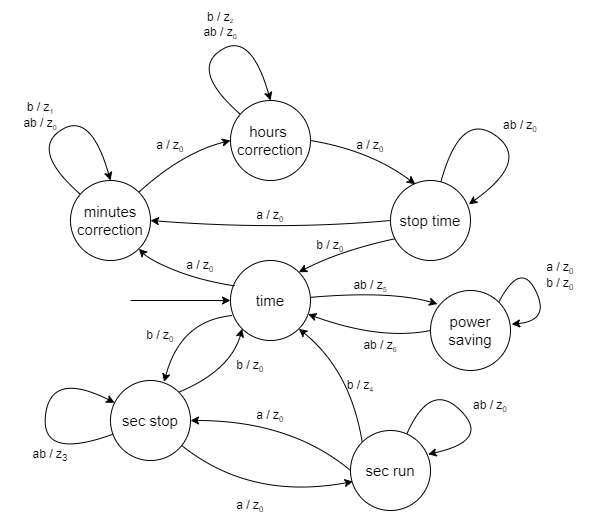

The diagram above was exported from draw.io. Its source (the exported page's mxGraphModel, read from the mxfile embedded in the PNG):
<mxGraphModel dx="985" dy="1745" grid="1" gridSize="10" guides="1" tooltips="1" connect="1" arrows="1" fold="1" page="1" pageScale="1" pageWidth="827" pageHeight="1169" math="0" shadow="0">
  <root>
    <mxCell id="0" />
    <mxCell id="1" parent="0" />
    <mxCell id="EFQUcx_S09IJAi7oyS9B-1" value="time" style="ellipse;whiteSpace=wrap;html=1;aspect=fixed;fillColor=none;fontSize=15;" vertex="1" parent="1">
      <mxGeometry x="360" y="240" width="80" height="80" as="geometry" />
    </mxCell>
    <mxCell id="EFQUcx_S09IJAi7oyS9B-2" value="minutes correction" style="ellipse;whiteSpace=wrap;html=1;aspect=fixed;fillColor=none;fontSize=15;" vertex="1" parent="1">
      <mxGeometry x="200" y="160" width="80" height="80" as="geometry" />
    </mxCell>
    <mxCell id="EFQUcx_S09IJAi7oyS9B-3" value="hours&amp;nbsp;&lt;div&gt;&lt;span style=&quot;background-color: transparent; color: light-dark(rgb(0, 0, 0), rgb(255, 255, 255));&quot;&gt;correction&lt;/span&gt;&lt;/div&gt;" style="ellipse;whiteSpace=wrap;html=1;aspect=fixed;fillColor=none;fontSize=15;" vertex="1" parent="1">
      <mxGeometry x="360" y="80" width="80" height="80" as="geometry" />
    </mxCell>
    <mxCell id="EFQUcx_S09IJAi7oyS9B-4" value="stop time" style="ellipse;whiteSpace=wrap;html=1;aspect=fixed;fillColor=none;fontSize=15;" vertex="1" parent="1">
      <mxGeometry x="520" y="160" width="80" height="80" as="geometry" />
    </mxCell>
    <mxCell id="EFQUcx_S09IJAi7oyS9B-5" value="sec stop" style="ellipse;whiteSpace=wrap;html=1;aspect=fixed;fillColor=none;fontSize=15;" vertex="1" parent="1">
      <mxGeometry x="240" y="360" width="80" height="80" as="geometry" />
    </mxCell>
    <mxCell id="EFQUcx_S09IJAi7oyS9B-6" value="sec run" style="ellipse;whiteSpace=wrap;html=1;aspect=fixed;fillColor=none;fontSize=15;" vertex="1" parent="1">
      <mxGeometry x="480" y="410" width="80" height="80" as="geometry" />
    </mxCell>
    <mxCell id="EFQUcx_S09IJAi7oyS9B-8" value="" style="curved=1;endArrow=classic;html=1;rounded=0;entryX=1;entryY=1;entryDx=0;entryDy=0;exitX=0.05;exitY=0.317;exitDx=0;exitDy=0;exitPerimeter=0;" edge="1" parent="1" source="EFQUcx_S09IJAi7oyS9B-1" target="EFQUcx_S09IJAi7oyS9B-2">
      <mxGeometry width="50" height="50" relative="1" as="geometry">
        <mxPoint x="280" y="290" as="sourcePoint" />
        <mxPoint x="330" y="240" as="targetPoint" />
        <Array as="points">
          <mxPoint x="330" y="260" />
          <mxPoint x="280" y="240" />
        </Array>
      </mxGeometry>
    </mxCell>
    <mxCell id="EFQUcx_S09IJAi7oyS9B-9" value="" style="curved=1;endArrow=classic;html=1;rounded=0;entryX=0;entryY=0.5;entryDx=0;entryDy=0;exitX=1;exitY=0;exitDx=0;exitDy=0;" edge="1" parent="1" source="EFQUcx_S09IJAi7oyS9B-2" target="EFQUcx_S09IJAi7oyS9B-3">
      <mxGeometry width="50" height="50" relative="1" as="geometry">
        <mxPoint x="346" y="137" as="sourcePoint" />
        <mxPoint x="250" y="100" as="targetPoint" />
        <Array as="points">
          <mxPoint x="312" y="132" />
        </Array>
      </mxGeometry>
    </mxCell>
    <mxCell id="EFQUcx_S09IJAi7oyS9B-10" value="" style="curved=1;endArrow=classic;html=1;rounded=0;entryX=0.31;entryY=0.047;entryDx=0;entryDy=0;exitX=1;exitY=0.5;exitDx=0;exitDy=0;entryPerimeter=0;" edge="1" parent="1" source="EFQUcx_S09IJAi7oyS9B-3" target="EFQUcx_S09IJAi7oyS9B-4">
      <mxGeometry width="50" height="50" relative="1" as="geometry">
        <mxPoint x="440" y="192" as="sourcePoint" />
        <mxPoint x="532" y="140" as="targetPoint" />
        <Array as="points">
          <mxPoint x="500" y="130" />
        </Array>
      </mxGeometry>
    </mxCell>
    <mxCell id="EFQUcx_S09IJAi7oyS9B-11" value="" style="curved=1;endArrow=classic;html=1;rounded=0;entryX=1;entryY=0;entryDx=0;entryDy=0;exitX=0.062;exitY=0.727;exitDx=0;exitDy=0;exitPerimeter=0;" edge="1" parent="1" source="EFQUcx_S09IJAi7oyS9B-4" target="EFQUcx_S09IJAi7oyS9B-1">
      <mxGeometry width="50" height="50" relative="1" as="geometry">
        <mxPoint x="450" y="300" as="sourcePoint" />
        <mxPoint x="555" y="344" as="targetPoint" />
        <Array as="points">
          <mxPoint x="470" y="230" />
        </Array>
      </mxGeometry>
    </mxCell>
    <mxCell id="EFQUcx_S09IJAi7oyS9B-12" value="" style="curved=1;endArrow=classic;html=1;rounded=0;entryX=1;entryY=0.5;entryDx=0;entryDy=0;exitX=0;exitY=0.5;exitDx=0;exitDy=0;" edge="1" parent="1" source="EFQUcx_S09IJAi7oyS9B-4" target="EFQUcx_S09IJAi7oyS9B-2">
      <mxGeometry width="50" height="50" relative="1" as="geometry">
        <mxPoint x="446" y="179.5" as="sourcePoint" />
        <mxPoint x="340" y="220.5" as="targetPoint" />
        <Array as="points">
          <mxPoint x="410" y="210" />
        </Array>
      </mxGeometry>
    </mxCell>
    <mxCell id="EFQUcx_S09IJAi7oyS9B-13" value="" style="curved=1;endArrow=classic;html=1;rounded=0;entryX=0.5;entryY=0;entryDx=0;entryDy=0;" edge="1" parent="1" source="EFQUcx_S09IJAi7oyS9B-2" target="EFQUcx_S09IJAi7oyS9B-2">
      <mxGeometry width="50" height="50" relative="1" as="geometry">
        <mxPoint x="140" y="180" as="sourcePoint" />
        <mxPoint x="260" y="140" as="targetPoint" />
        <Array as="points">
          <mxPoint x="160" y="130" />
          <mxPoint x="220" y="90" />
        </Array>
      </mxGeometry>
    </mxCell>
    <mxCell id="EFQUcx_S09IJAi7oyS9B-14" value="" style="curved=1;endArrow=classic;html=1;rounded=0;entryX=0.5;entryY=0;entryDx=0;entryDy=0;" edge="1" parent="1" source="EFQUcx_S09IJAi7oyS9B-3" target="EFQUcx_S09IJAi7oyS9B-3">
      <mxGeometry width="50" height="50" relative="1" as="geometry">
        <mxPoint x="370" y="94" as="sourcePoint" />
        <mxPoint x="400" y="80" as="targetPoint" />
        <Array as="points">
          <mxPoint x="320" y="50" />
          <mxPoint x="380" y="10" />
        </Array>
      </mxGeometry>
    </mxCell>
    <mxCell id="EFQUcx_S09IJAi7oyS9B-15" value="" style="curved=1;endArrow=classic;html=1;rounded=0;entryX=0.98;entryY=0.297;entryDx=0;entryDy=0;entryPerimeter=0;" edge="1" parent="1" source="EFQUcx_S09IJAi7oyS9B-4" target="EFQUcx_S09IJAi7oyS9B-4">
      <mxGeometry width="50" height="50" relative="1" as="geometry">
        <mxPoint x="570" y="130" as="sourcePoint" />
        <mxPoint x="640" y="190" as="targetPoint" />
        <Array as="points">
          <mxPoint x="590" y="90" />
          <mxPoint x="660" y="140" />
        </Array>
      </mxGeometry>
    </mxCell>
    <mxCell id="EFQUcx_S09IJAi7oyS9B-16" value="" style="endArrow=classic;html=1;rounded=0;entryX=0;entryY=0.5;entryDx=0;entryDy=0;" edge="1" parent="1" target="EFQUcx_S09IJAi7oyS9B-1">
      <mxGeometry width="50" height="50" relative="1" as="geometry">
        <mxPoint x="260" y="280" as="sourcePoint" />
        <mxPoint x="440" y="230" as="targetPoint" />
      </mxGeometry>
    </mxCell>
    <mxCell id="EFQUcx_S09IJAi7oyS9B-17" value="" style="curved=1;endArrow=classic;html=1;rounded=0;entryX=0.67;entryY=0.018;entryDx=0;entryDy=0;exitX=0.02;exitY=0.688;exitDx=0;exitDy=0;exitPerimeter=0;entryPerimeter=0;" edge="1" parent="1" source="EFQUcx_S09IJAi7oyS9B-1" target="EFQUcx_S09IJAi7oyS9B-5">
      <mxGeometry width="50" height="50" relative="1" as="geometry">
        <mxPoint x="414" y="350" as="sourcePoint" />
        <mxPoint x="308" y="391" as="targetPoint" />
        <Array as="points">
          <mxPoint x="310" y="300" />
        </Array>
      </mxGeometry>
    </mxCell>
    <mxCell id="EFQUcx_S09IJAi7oyS9B-18" value="" style="curved=1;endArrow=classic;html=1;rounded=0;entryX=0;entryY=1;entryDx=0;entryDy=0;exitX=1;exitY=0;exitDx=0;exitDy=0;" edge="1" parent="1" source="EFQUcx_S09IJAi7oyS9B-5" target="EFQUcx_S09IJAi7oyS9B-1">
      <mxGeometry width="50" height="50" relative="1" as="geometry">
        <mxPoint x="372" y="305" as="sourcePoint" />
        <mxPoint x="304" y="371" as="targetPoint" />
        <Array as="points">
          <mxPoint x="360" y="350" />
        </Array>
      </mxGeometry>
    </mxCell>
    <mxCell id="EFQUcx_S09IJAi7oyS9B-19" value="" style="curved=1;endArrow=classic;html=1;rounded=0;entryX=0.03;entryY=0.638;entryDx=0;entryDy=0;entryPerimeter=0;" edge="1" parent="1" source="EFQUcx_S09IJAi7oyS9B-5" target="EFQUcx_S09IJAi7oyS9B-6">
      <mxGeometry width="50" height="50" relative="1" as="geometry">
        <mxPoint x="360" y="494" as="sourcePoint" />
        <mxPoint x="424" y="430" as="targetPoint" />
        <Array as="points">
          <mxPoint x="380" y="480" />
        </Array>
      </mxGeometry>
    </mxCell>
    <mxCell id="EFQUcx_S09IJAi7oyS9B-20" value="" style="curved=1;endArrow=classic;html=1;rounded=0;entryX=1;entryY=0.5;entryDx=0;entryDy=0;exitX=0;exitY=0.5;exitDx=0;exitDy=0;" edge="1" parent="1" source="EFQUcx_S09IJAi7oyS9B-6" target="EFQUcx_S09IJAi7oyS9B-5">
      <mxGeometry width="50" height="50" relative="1" as="geometry">
        <mxPoint x="327" y="421" as="sourcePoint" />
        <mxPoint x="492" y="421" as="targetPoint" />
        <Array as="points">
          <mxPoint x="420" y="400" />
        </Array>
      </mxGeometry>
    </mxCell>
    <mxCell id="EFQUcx_S09IJAi7oyS9B-21" value="" style="curved=1;endArrow=classic;html=1;rounded=0;entryX=1;entryY=1;entryDx=0;entryDy=0;exitX=0;exitY=0;exitDx=0;exitDy=0;" edge="1" parent="1" source="EFQUcx_S09IJAi7oyS9B-6" target="EFQUcx_S09IJAi7oyS9B-1">
      <mxGeometry width="50" height="50" relative="1" as="geometry">
        <mxPoint x="490" y="410" as="sourcePoint" />
        <mxPoint x="330" y="410" as="targetPoint" />
        <Array as="points">
          <mxPoint x="480" y="350" />
        </Array>
      </mxGeometry>
    </mxCell>
    <mxCell id="EFQUcx_S09IJAi7oyS9B-22" value="" style="curved=1;endArrow=classic;html=1;rounded=0;entryX=0.97;entryY=0.297;entryDx=0;entryDy=0;entryPerimeter=0;" edge="1" parent="1" source="EFQUcx_S09IJAi7oyS9B-6" target="EFQUcx_S09IJAi7oyS9B-6">
      <mxGeometry width="50" height="50" relative="1" as="geometry">
        <mxPoint x="530" y="340" as="sourcePoint" />
        <mxPoint x="567" y="384" as="targetPoint" />
        <Array as="points">
          <mxPoint x="560" y="360" />
          <mxPoint x="620" y="420" />
        </Array>
      </mxGeometry>
    </mxCell>
    <mxCell id="EFQUcx_S09IJAi7oyS9B-23" value="" style="curved=1;endArrow=classic;html=1;rounded=0;" edge="1" parent="1" source="EFQUcx_S09IJAi7oyS9B-5" target="EFQUcx_S09IJAi7oyS9B-5">
      <mxGeometry width="50" height="50" relative="1" as="geometry">
        <mxPoint x="170" y="454" as="sourcePoint" />
        <mxPoint x="200" y="440" as="targetPoint" />
        <Array as="points">
          <mxPoint x="170" y="440" />
          <mxPoint x="180" y="350" />
        </Array>
      </mxGeometry>
    </mxCell>
    <mxCell id="EFQUcx_S09IJAi7oyS9B-26" value="ab / z&lt;sub&gt;3&lt;/sub&gt;" style="text;html=1;align=center;verticalAlign=middle;whiteSpace=wrap;rounded=0;" vertex="1" parent="1">
      <mxGeometry x="150" y="420" width="60" height="30" as="geometry" />
    </mxCell>
    <mxCell id="EFQUcx_S09IJAi7oyS9B-28" value="a / z&lt;span style=&quot;font-size: 10px;&quot;&gt;&lt;sub&gt;0&lt;/sub&gt;&lt;/span&gt;" style="text;html=1;align=center;verticalAlign=middle;whiteSpace=wrap;rounded=0;" vertex="1" parent="1">
      <mxGeometry x="350" y="470" width="60" height="30" as="geometry" />
    </mxCell>
    <mxCell id="EFQUcx_S09IJAi7oyS9B-31" value="ab / z&lt;span style=&quot;font-size: 10px;&quot;&gt;&lt;sub&gt;0&lt;/sub&gt;&lt;/span&gt;" style="text;html=1;align=center;verticalAlign=middle;whiteSpace=wrap;rounded=0;" vertex="1" parent="1">
      <mxGeometry x="590" y="370" width="60" height="30" as="geometry" />
    </mxCell>
    <mxCell id="EFQUcx_S09IJAi7oyS9B-43" value="a / z&lt;span style=&quot;font-size: 10px;&quot;&gt;&lt;sub&gt;0&lt;/sub&gt;&lt;/span&gt;" style="text;html=1;align=center;verticalAlign=middle;whiteSpace=wrap;rounded=0;" vertex="1" parent="1">
      <mxGeometry x="370" y="380" width="60" height="30" as="geometry" />
    </mxCell>
    <mxCell id="EFQUcx_S09IJAi7oyS9B-44" value="ab / z&lt;span style=&quot;font-size: 10px;&quot;&gt;&lt;sub&gt;0&lt;/sub&gt;&lt;/span&gt;" style="text;html=1;align=center;verticalAlign=middle;whiteSpace=wrap;rounded=0;" vertex="1" parent="1">
      <mxGeometry x="620" y="90" width="60" height="30" as="geometry" />
    </mxCell>
    <mxCell id="EFQUcx_S09IJAi7oyS9B-45" value="b / z&lt;span style=&quot;font-size: 10px;&quot;&gt;&lt;sub&gt;0&lt;/sub&gt;&lt;/span&gt;" style="text;html=1;align=center;verticalAlign=middle;whiteSpace=wrap;rounded=0;" vertex="1" parent="1">
      <mxGeometry x="350" y="330" width="60" height="30" as="geometry" />
    </mxCell>
    <mxCell id="EFQUcx_S09IJAi7oyS9B-47" value="b / z&lt;span style=&quot;font-size: 10px;&quot;&gt;&lt;sub&gt;0&lt;/sub&gt;&lt;/span&gt;" style="text;html=1;align=center;verticalAlign=middle;whiteSpace=wrap;rounded=0;" vertex="1" parent="1">
      <mxGeometry x="260" y="300" width="60" height="30" as="geometry" />
    </mxCell>
    <mxCell id="EFQUcx_S09IJAi7oyS9B-48" value="b / z&lt;span style=&quot;font-size: 8.33333px;&quot;&gt;&lt;sub&gt;4&lt;/sub&gt;&lt;/span&gt;" style="text;html=1;align=center;verticalAlign=middle;whiteSpace=wrap;rounded=0;" vertex="1" parent="1">
      <mxGeometry x="460" y="350" width="60" height="30" as="geometry" />
    </mxCell>
    <mxCell id="EFQUcx_S09IJAi7oyS9B-49" value="b / z&lt;span style=&quot;font-size: 10px;&quot;&gt;&lt;sub&gt;0&lt;/sub&gt;&lt;/span&gt;" style="text;html=1;align=center;verticalAlign=middle;whiteSpace=wrap;rounded=0;" vertex="1" parent="1">
      <mxGeometry x="430" y="210" width="60" height="30" as="geometry" />
    </mxCell>
    <mxCell id="EFQUcx_S09IJAi7oyS9B-50" value="a / z&lt;span style=&quot;font-size: 10px;&quot;&gt;&lt;sub&gt;0&lt;/sub&gt;&lt;/span&gt;" style="text;html=1;align=center;verticalAlign=middle;whiteSpace=wrap;rounded=0;" vertex="1" parent="1">
      <mxGeometry x="300" y="230" width="60" height="30" as="geometry" />
    </mxCell>
    <mxCell id="EFQUcx_S09IJAi7oyS9B-51" value="a / z&lt;span style=&quot;font-size: 10px;&quot;&gt;&lt;sub&gt;0&lt;/sub&gt;&lt;/span&gt;" style="text;html=1;align=center;verticalAlign=middle;whiteSpace=wrap;rounded=0;" vertex="1" parent="1">
      <mxGeometry x="370" y="180" width="60" height="30" as="geometry" />
    </mxCell>
    <mxCell id="EFQUcx_S09IJAi7oyS9B-52" value="a / z&lt;span style=&quot;font-size: 10px;&quot;&gt;&lt;sub&gt;0&lt;/sub&gt;&lt;/span&gt;" style="text;html=1;align=center;verticalAlign=middle;whiteSpace=wrap;rounded=0;" vertex="1" parent="1">
      <mxGeometry x="270" y="110" width="60" height="30" as="geometry" />
    </mxCell>
    <mxCell id="EFQUcx_S09IJAi7oyS9B-53" value="a / z&lt;span style=&quot;font-size: 10px;&quot;&gt;&lt;sub&gt;0&lt;/sub&gt;&lt;/span&gt;" style="text;html=1;align=center;verticalAlign=middle;whiteSpace=wrap;rounded=0;" vertex="1" parent="1">
      <mxGeometry x="470" y="110" width="60" height="30" as="geometry" />
    </mxCell>
    <mxCell id="EFQUcx_S09IJAi7oyS9B-54" value="b / z&lt;span style=&quot;font-size: 8.33333px;&quot;&gt;&lt;sub&gt;1&lt;/sub&gt;&lt;/span&gt;&lt;div&gt;ab / z&lt;span style=&quot;font-size: 8.33333px;&quot;&gt;&lt;sub&gt;0&lt;/sub&gt;&lt;/span&gt;&lt;span style=&quot;font-size: 8.33333px;&quot;&gt;&lt;sub&gt;&lt;br&gt;&lt;/sub&gt;&lt;/span&gt;&lt;/div&gt;" style="text;html=1;align=center;verticalAlign=middle;whiteSpace=wrap;rounded=0;" vertex="1" parent="1">
      <mxGeometry x="140" y="80" width="60" height="30" as="geometry" />
    </mxCell>
    <mxCell id="EFQUcx_S09IJAi7oyS9B-55" value="b / z&lt;span style=&quot;font-size: 6.94444px;&quot;&gt;&lt;sub&gt;2&lt;/sub&gt;&lt;/span&gt;&lt;div&gt;ab / z&lt;span style=&quot;font-size: 8.33333px;&quot;&gt;&lt;sub&gt;0&lt;/sub&gt;&lt;/span&gt;&lt;span style=&quot;font-size: 6.94444px;&quot;&gt;&lt;sub&gt;&lt;br&gt;&lt;/sub&gt;&lt;/span&gt;&lt;/div&gt;" style="text;html=1;align=center;verticalAlign=middle;whiteSpace=wrap;rounded=0;" vertex="1" parent="1">
      <mxGeometry x="320" y="-10" width="60" height="30" as="geometry" />
    </mxCell>
    <mxCell id="EFQUcx_S09IJAi7oyS9B-56" value="ab / z&lt;span style=&quot;font-size: 8.33333px;&quot;&gt;&lt;sub&gt;5&lt;/sub&gt;&lt;/span&gt;" style="text;html=1;align=center;verticalAlign=middle;whiteSpace=wrap;rounded=0;" vertex="1" parent="1">
      <mxGeometry x="470" y="250" width="60" height="30" as="geometry" />
    </mxCell>
    <mxCell id="EFQUcx_S09IJAi7oyS9B-57" value="" style="curved=1;endArrow=classic;html=1;rounded=0;entryX=0.088;entryY=0.169;entryDx=0;entryDy=0;entryPerimeter=0;" edge="1" parent="1" source="EFQUcx_S09IJAi7oyS9B-1" target="EFQUcx_S09IJAi7oyS9B-124">
      <mxGeometry width="50" height="50" relative="1" as="geometry">
        <mxPoint x="460" y="260" as="sourcePoint" />
        <mxPoint x="719.8900000000001" y="294.99999999999994" as="targetPoint" />
        <Array as="points">
          <mxPoint x="520" y="270" />
        </Array>
      </mxGeometry>
    </mxCell>
    <mxCell id="EFQUcx_S09IJAi7oyS9B-124" value="power saving" style="ellipse;whiteSpace=wrap;html=1;aspect=fixed;fillColor=none;fontSize=15;" vertex="1" parent="1">
      <mxGeometry x="560" y="270" width="80" height="80" as="geometry" />
    </mxCell>
    <mxCell id="EFQUcx_S09IJAi7oyS9B-125" value="" style="curved=1;endArrow=classic;html=1;rounded=0;exitX=0;exitY=0.5;exitDx=0;exitDy=0;" edge="1" parent="1" source="EFQUcx_S09IJAi7oyS9B-124" target="EFQUcx_S09IJAi7oyS9B-1">
      <mxGeometry width="50" height="50" relative="1" as="geometry">
        <mxPoint x="456.5" y="323" as="sourcePoint" />
        <mxPoint x="450" y="291" as="targetPoint" />
        <Array as="points">
          <mxPoint x="510" y="320" />
        </Array>
      </mxGeometry>
    </mxCell>
    <mxCell id="EFQUcx_S09IJAi7oyS9B-126" value="ab / z&lt;span style=&quot;font-size: 8.33333px;&quot;&gt;&lt;sub&gt;6&lt;/sub&gt;&lt;/span&gt;" style="text;html=1;align=center;verticalAlign=middle;whiteSpace=wrap;rounded=0;" vertex="1" parent="1">
      <mxGeometry x="480" y="310" width="60" height="30" as="geometry" />
    </mxCell>
    <mxCell id="EFQUcx_S09IJAi7oyS9B-127" value="a / z&lt;span style=&quot;font-size: 10px;&quot;&gt;&lt;sub&gt;0&lt;/sub&gt;&lt;/span&gt;&lt;div&gt;b / z&lt;span style=&quot;font-size: 10px;&quot;&gt;&lt;sub&gt;0&lt;/sub&gt;&lt;/span&gt;&lt;span style=&quot;font-size: 10px;&quot;&gt;&lt;sub&gt;&lt;br&gt;&lt;/sub&gt;&lt;/span&gt;&lt;/div&gt;" style="text;html=1;align=center;verticalAlign=middle;whiteSpace=wrap;rounded=0;" vertex="1" parent="1">
      <mxGeometry x="660" y="240" width="60" height="30" as="geometry" />
    </mxCell>
    <mxCell id="EFQUcx_S09IJAi7oyS9B-128" value="" style="curved=1;endArrow=classic;html=1;rounded=0;entryX=1.015;entryY=0.421;entryDx=0;entryDy=0;entryPerimeter=0;exitX=1;exitY=0;exitDx=0;exitDy=0;" edge="1" parent="1" source="EFQUcx_S09IJAi7oyS9B-124" target="EFQUcx_S09IJAi7oyS9B-124">
      <mxGeometry width="50" height="50" relative="1" as="geometry">
        <mxPoint x="620" y="277" as="sourcePoint" />
        <mxPoint x="648" y="300" as="targetPoint" />
        <Array as="points">
          <mxPoint x="650" y="240" />
          <mxPoint x="680" y="300" />
        </Array>
      </mxGeometry>
    </mxCell>
  </root>
</mxGraphModel>